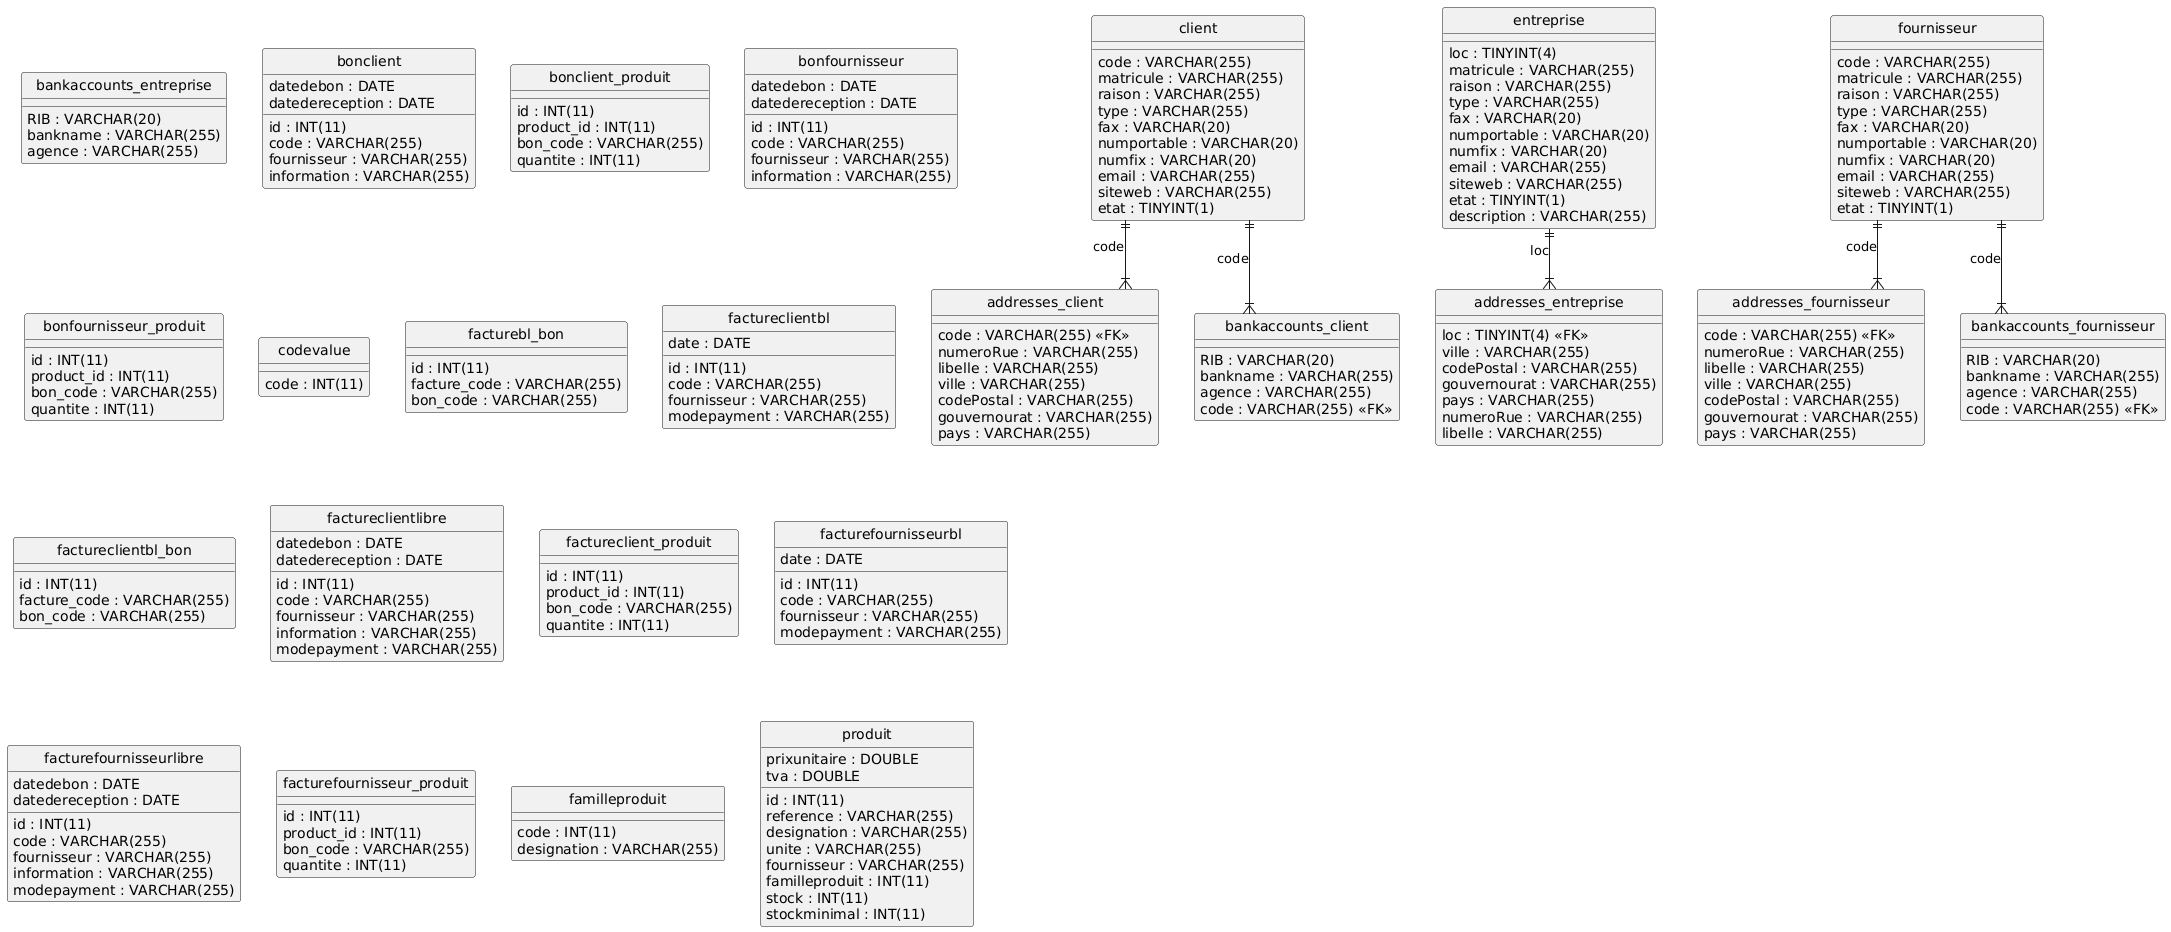

The diagram above was rendered by PlantUML. Its source (embedded in the PNG):
@startuml
hide circle
skinparam linetype ortho

entity "addresses_client" as addresses_client {
  code : VARCHAR(255) <<FK>>
  numeroRue : VARCHAR(255)
  libelle : VARCHAR(255)
  ville : VARCHAR(255)
  codePostal : VARCHAR(255)
  gouvernourat : VARCHAR(255)
  pays : VARCHAR(255)
}

entity "addresses_entreprise" as addresses_entreprise {
  loc : TINYINT(4) <<FK>>
  ville : VARCHAR(255)
  codePostal : VARCHAR(255)
  gouvernourat : VARCHAR(255)
  pays : VARCHAR(255)
  numeroRue : VARCHAR(255)
  libelle : VARCHAR(255)
}

entity "addresses_fournisseur" as addresses_fournisseur {
  code : VARCHAR(255) <<FK>>
  numeroRue : VARCHAR(255)
  libelle : VARCHAR(255)
  ville : VARCHAR(255)
  codePostal : VARCHAR(255)
  gouvernourat : VARCHAR(255)
  pays : VARCHAR(255)
}

entity "bankaccounts_client" as bankaccounts_client {
  RIB : VARCHAR(20)
  bankname : VARCHAR(255)
  agence : VARCHAR(255)
  code : VARCHAR(255) <<FK>>
}

entity "bankaccounts_entreprise" as bankaccounts_entreprise {
  RIB : VARCHAR(20)
  bankname : VARCHAR(255)
  agence : VARCHAR(255)
}

entity "bankaccounts_fournisseur" as bankaccounts_fournisseur {
  RIB : VARCHAR(20)
  bankname : VARCHAR(255)
  agence : VARCHAR(255)
  code : VARCHAR(255) <<FK>>
}

entity "bonclient" as bonclient {
  id : INT(11)
  code : VARCHAR(255)
  fournisseur : VARCHAR(255)
  datedebon : DATE
  datedereception : DATE
  information : VARCHAR(255)
}

entity "bonclient_produit" as bonclient_produit {
  id : INT(11)
  product_id : INT(11)
  bon_code : VARCHAR(255)
  quantite : INT(11)
}

entity "bonfournisseur" as bonfournisseur {
  id : INT(11)
  code : VARCHAR(255)
  fournisseur : VARCHAR(255)
  datedebon : DATE
  datedereception : DATE
  information : VARCHAR(255)
}

entity "bonfournisseur_produit" as bonfournisseur_produit {
  id : INT(11)
  product_id : INT(11)
  bon_code : VARCHAR(255)
  quantite : INT(11)
}

entity "client" as client {
  code : VARCHAR(255)
  matricule : VARCHAR(255)
  raison : VARCHAR(255)
  type : VARCHAR(255)
  fax : VARCHAR(20)
  numportable : VARCHAR(20)
  numfix : VARCHAR(20)
  email : VARCHAR(255)
  siteweb : VARCHAR(255)
  etat : TINYINT(1)
}

entity "codevalue" as codevalue {
  code : INT(11)
}

entity "entreprise" as entreprise {
  loc : TINYINT(4)
  matricule : VARCHAR(255)
  raison : VARCHAR(255)
  type : VARCHAR(255)
  fax : VARCHAR(20)
  numportable : VARCHAR(20)
  numfix : VARCHAR(20)
  email : VARCHAR(255)
  siteweb : VARCHAR(255)
  etat : TINYINT(1)
  description : VARCHAR(255)
}

entity "facturebl_bon" as facturebl_bon {
  id : INT(11)
  facture_code : VARCHAR(255)
  bon_code : VARCHAR(255)
}

entity "factureclientbl" as factureclientbl {
  id : INT(11)
  code : VARCHAR(255)
  date : DATE
  fournisseur : VARCHAR(255)
  modepayment : VARCHAR(255)
}

entity "factureclientbl_bon" as factureclientbl_bon {
  id : INT(11)
  facture_code : VARCHAR(255)
  bon_code : VARCHAR(255)
}

entity "factureclientlibre" as factureclientlibre {
  id : INT(11)
  code : VARCHAR(255)
  fournisseur : VARCHAR(255)
  datedebon : DATE
  datedereception : DATE
  information : VARCHAR(255)
  modepayment : VARCHAR(255)
}

entity "factureclient_produit" as factureclient_produit {
  id : INT(11)
  product_id : INT(11)
  bon_code : VARCHAR(255)
  quantite : INT(11)
}

entity "facturefournisseurbl" as facturefournisseurbl {
  id : INT(11)
  code : VARCHAR(255)
  date : DATE
  fournisseur : VARCHAR(255)
  modepayment : VARCHAR(255)
}

entity "facturefournisseurlibre" as facturefournisseurlibre {
  id : INT(11)
  code : VARCHAR(255)
  fournisseur : VARCHAR(255)
  datedebon : DATE
  datedereception : DATE
  information : VARCHAR(255)
  modepayment : VARCHAR(255)
}

entity "facturefournisseur_produit" as facturefournisseur_produit {
  id : INT(11)
  product_id : INT(11)
  bon_code : VARCHAR(255)
  quantite : INT(11)
}

entity "familleproduit" as familleproduit {
  code : INT(11)
  designation : VARCHAR(255)
}

entity "fournisseur" as fournisseur {
  code : VARCHAR(255)
  matricule : VARCHAR(255)
  raison : VARCHAR(255)
  type : VARCHAR(255)
  fax : VARCHAR(20)
  numportable : VARCHAR(20)
  numfix : VARCHAR(20)
  email : VARCHAR(255)
  siteweb : VARCHAR(255)
  etat : TINYINT(1)
}

entity "produit" as produit {
  id : INT(11)
  reference : VARCHAR(255)
  designation : VARCHAR(255)
  unite : VARCHAR(255)
  fournisseur : VARCHAR(255)
  familleproduit : INT(11)
  stock : INT(11)
  stockminimal : INT(11)
  prixunitaire : DOUBLE
  tva : DOUBLE
}

client ||--|{ addresses_client : "code"
entreprise ||--|{ addresses_entreprise : "loc"
fournisseur ||--|{ addresses_fournisseur : "code"
client ||--|{ bankaccounts_client : "code"
fournisseur ||--|{ bankaccounts_fournisseur : "code"
@enduml